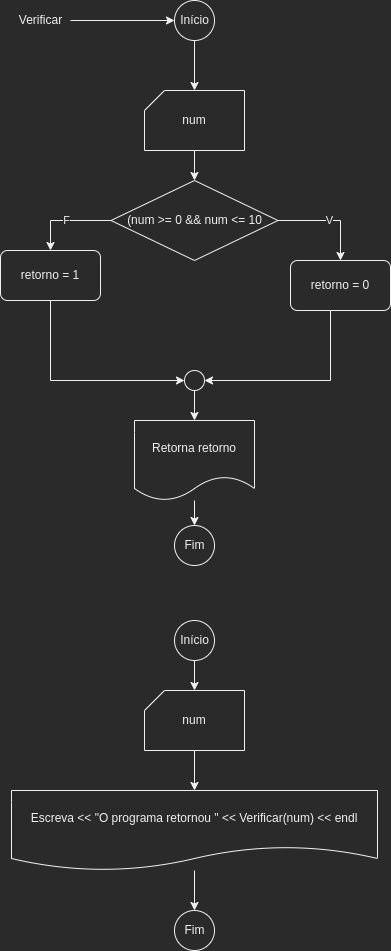

The diagram above was exported from draw.io. Its source (the exported page's mxGraphModel, read from the mxfile embedded in the PNG):
<mxGraphModel dx="454" dy="863" grid="1" gridSize="10" guides="1" tooltips="1" connect="1" arrows="1" fold="1" page="1" pageScale="1" pageWidth="827" pageHeight="1169" math="0" shadow="0">
  <root>
    <mxCell id="0" />
    <mxCell id="1" parent="0" />
    <mxCell id="CPTcCo9z7oE6yHDrfm10-4" value="" style="edgeStyle=orthogonalEdgeStyle;rounded=0;orthogonalLoop=1;jettySize=auto;html=1;" parent="1" source="CPTcCo9z7oE6yHDrfm10-1" target="CPTcCo9z7oE6yHDrfm10-3" edge="1">
      <mxGeometry relative="1" as="geometry" />
    </mxCell>
    <mxCell id="CPTcCo9z7oE6yHDrfm10-1" value="Início" style="verticalLabelPosition=middle;verticalAlign=middle;html=1;shape=mxgraph.flowchart.on-page_reference;labelPosition=center;align=center;" parent="1" vertex="1">
      <mxGeometry x="394" y="20" width="40" height="40" as="geometry" />
    </mxCell>
    <mxCell id="uWOM3WwHQRSBUtdpR4Qp-2" value="" style="edgeStyle=orthogonalEdgeStyle;rounded=0;orthogonalLoop=1;jettySize=auto;html=1;" parent="1" source="CPTcCo9z7oE6yHDrfm10-3" target="uWOM3WwHQRSBUtdpR4Qp-1" edge="1">
      <mxGeometry relative="1" as="geometry" />
    </mxCell>
    <mxCell id="CPTcCo9z7oE6yHDrfm10-3" value="num" style="verticalLabelPosition=middle;verticalAlign=middle;html=1;shape=card;whiteSpace=wrap;size=20;arcSize=12;labelPosition=center;align=center;" parent="1" vertex="1">
      <mxGeometry x="364" y="110" width="100" height="60" as="geometry" />
    </mxCell>
    <mxCell id="CPTcCo9z7oE6yHDrfm10-6" value="" style="edgeStyle=orthogonalEdgeStyle;rounded=0;orthogonalLoop=1;jettySize=auto;html=1;" parent="1" source="CPTcCo9z7oE6yHDrfm10-5" target="CPTcCo9z7oE6yHDrfm10-1" edge="1">
      <mxGeometry relative="1" as="geometry" />
    </mxCell>
    <mxCell id="CPTcCo9z7oE6yHDrfm10-5" value="Verificar" style="text;html=1;align=center;verticalAlign=middle;resizable=0;points=[];autosize=1;strokeColor=none;fillColor=none;" parent="1" vertex="1">
      <mxGeometry x="230" y="30" width="60" height="20" as="geometry" />
    </mxCell>
    <mxCell id="uWOM3WwHQRSBUtdpR4Qp-4" value="V" style="edgeStyle=orthogonalEdgeStyle;rounded=0;orthogonalLoop=1;jettySize=auto;html=1;entryX=0.5;entryY=0;entryDx=0;entryDy=0;" parent="1" source="uWOM3WwHQRSBUtdpR4Qp-1" target="uWOM3WwHQRSBUtdpR4Qp-3" edge="1">
      <mxGeometry relative="1" as="geometry" />
    </mxCell>
    <mxCell id="uWOM3WwHQRSBUtdpR4Qp-6" value="F" style="edgeStyle=orthogonalEdgeStyle;rounded=0;orthogonalLoop=1;jettySize=auto;html=1;entryX=0.5;entryY=0;entryDx=0;entryDy=0;" parent="1" source="uWOM3WwHQRSBUtdpR4Qp-1" target="uWOM3WwHQRSBUtdpR4Qp-5" edge="1">
      <mxGeometry relative="1" as="geometry" />
    </mxCell>
    <mxCell id="uWOM3WwHQRSBUtdpR4Qp-1" value="(num &amp;gt;= 0 &amp;amp;&amp;amp; num &amp;lt;= 10" style="rhombus;whiteSpace=wrap;html=1;" parent="1" vertex="1">
      <mxGeometry x="330.5" y="200" width="167" height="80" as="geometry" />
    </mxCell>
    <mxCell id="uWOM3WwHQRSBUtdpR4Qp-13" style="edgeStyle=orthogonalEdgeStyle;rounded=0;orthogonalLoop=1;jettySize=auto;html=1;entryX=1;entryY=0.5;entryDx=0;entryDy=0;entryPerimeter=0;" parent="1" source="uWOM3WwHQRSBUtdpR4Qp-3" target="uWOM3WwHQRSBUtdpR4Qp-11" edge="1">
      <mxGeometry relative="1" as="geometry">
        <Array as="points">
          <mxPoint x="550" y="400" />
        </Array>
      </mxGeometry>
    </mxCell>
    <mxCell id="uWOM3WwHQRSBUtdpR4Qp-3" value="retorno = 0" style="rounded=1;whiteSpace=wrap;html=1;absoluteArcSize=1;arcSize=14;strokeWidth=1;" parent="1" vertex="1">
      <mxGeometry x="510" y="280" width="100" height="50" as="geometry" />
    </mxCell>
    <mxCell id="uWOM3WwHQRSBUtdpR4Qp-12" style="edgeStyle=orthogonalEdgeStyle;rounded=0;orthogonalLoop=1;jettySize=auto;html=1;entryX=0;entryY=0.5;entryDx=0;entryDy=0;entryPerimeter=0;" parent="1" source="uWOM3WwHQRSBUtdpR4Qp-5" target="uWOM3WwHQRSBUtdpR4Qp-11" edge="1">
      <mxGeometry relative="1" as="geometry">
        <Array as="points">
          <mxPoint x="270" y="400" />
        </Array>
      </mxGeometry>
    </mxCell>
    <mxCell id="uWOM3WwHQRSBUtdpR4Qp-5" value="retorno = 1" style="rounded=1;whiteSpace=wrap;html=1;absoluteArcSize=1;arcSize=14;strokeWidth=1;" parent="1" vertex="1">
      <mxGeometry x="220" y="270" width="100" height="50" as="geometry" />
    </mxCell>
    <mxCell id="uWOM3WwHQRSBUtdpR4Qp-15" value="" style="edgeStyle=orthogonalEdgeStyle;rounded=0;orthogonalLoop=1;jettySize=auto;html=1;" parent="1" source="uWOM3WwHQRSBUtdpR4Qp-11" target="uWOM3WwHQRSBUtdpR4Qp-14" edge="1">
      <mxGeometry relative="1" as="geometry" />
    </mxCell>
    <mxCell id="uWOM3WwHQRSBUtdpR4Qp-11" value="" style="verticalLabelPosition=bottom;verticalAlign=top;html=1;shape=mxgraph.flowchart.on-page_reference;strokeWidth=1;" parent="1" vertex="1">
      <mxGeometry x="404" y="390" width="20" height="20" as="geometry" />
    </mxCell>
    <mxCell id="uWOM3WwHQRSBUtdpR4Qp-17" value="" style="edgeStyle=orthogonalEdgeStyle;rounded=0;orthogonalLoop=1;jettySize=auto;html=1;" parent="1" source="uWOM3WwHQRSBUtdpR4Qp-14" target="uWOM3WwHQRSBUtdpR4Qp-16" edge="1">
      <mxGeometry relative="1" as="geometry" />
    </mxCell>
    <mxCell id="uWOM3WwHQRSBUtdpR4Qp-14" value="Retorna retorno" style="shape=document;whiteSpace=wrap;html=1;boundedLbl=1;strokeWidth=1;" parent="1" vertex="1">
      <mxGeometry x="354" y="440" width="120" height="80" as="geometry" />
    </mxCell>
    <mxCell id="uWOM3WwHQRSBUtdpR4Qp-16" value="Fim" style="verticalLabelPosition=middle;verticalAlign=middle;html=1;shape=mxgraph.flowchart.on-page_reference;labelPosition=center;align=center;strokeWidth=1;" parent="1" vertex="1">
      <mxGeometry x="394" y="545" width="40" height="40" as="geometry" />
    </mxCell>
    <mxCell id="uWOM3WwHQRSBUtdpR4Qp-20" value="" style="edgeStyle=orthogonalEdgeStyle;rounded=0;orthogonalLoop=1;jettySize=auto;html=1;" parent="1" source="uWOM3WwHQRSBUtdpR4Qp-18" target="uWOM3WwHQRSBUtdpR4Qp-19" edge="1">
      <mxGeometry relative="1" as="geometry" />
    </mxCell>
    <mxCell id="uWOM3WwHQRSBUtdpR4Qp-18" value="Início" style="verticalLabelPosition=middle;verticalAlign=middle;html=1;shape=mxgraph.flowchart.on-page_reference;labelPosition=center;align=center;strokeWidth=1;" parent="1" vertex="1">
      <mxGeometry x="394" y="640" width="40" height="40" as="geometry" />
    </mxCell>
    <mxCell id="uWOM3WwHQRSBUtdpR4Qp-22" value="" style="edgeStyle=orthogonalEdgeStyle;rounded=0;orthogonalLoop=1;jettySize=auto;html=1;" parent="1" source="uWOM3WwHQRSBUtdpR4Qp-19" target="uWOM3WwHQRSBUtdpR4Qp-21" edge="1">
      <mxGeometry relative="1" as="geometry" />
    </mxCell>
    <mxCell id="uWOM3WwHQRSBUtdpR4Qp-19" value="num" style="verticalLabelPosition=middle;verticalAlign=middle;html=1;shape=card;whiteSpace=wrap;size=20;arcSize=12;labelPosition=center;align=center;" parent="1" vertex="1">
      <mxGeometry x="364" y="710" width="100" height="60" as="geometry" />
    </mxCell>
    <mxCell id="uWOM3WwHQRSBUtdpR4Qp-24" value="" style="edgeStyle=orthogonalEdgeStyle;rounded=0;orthogonalLoop=1;jettySize=auto;html=1;" parent="1" source="uWOM3WwHQRSBUtdpR4Qp-21" target="uWOM3WwHQRSBUtdpR4Qp-23" edge="1">
      <mxGeometry relative="1" as="geometry" />
    </mxCell>
    <mxCell id="uWOM3WwHQRSBUtdpR4Qp-21" value="Escreva &amp;lt;&amp;lt; &quot;O programa retornou &quot; &amp;lt;&amp;lt; Verificar(num) &amp;lt;&amp;lt; endl" style="shape=document;whiteSpace=wrap;html=1;boundedLbl=1;strokeWidth=1;" parent="1" vertex="1">
      <mxGeometry x="231" y="810" width="366" height="80" as="geometry" />
    </mxCell>
    <mxCell id="uWOM3WwHQRSBUtdpR4Qp-23" value="Fim" style="verticalLabelPosition=middle;verticalAlign=middle;html=1;shape=mxgraph.flowchart.on-page_reference;labelPosition=center;align=center;strokeWidth=1;" parent="1" vertex="1">
      <mxGeometry x="394" y="930" width="40" height="40" as="geometry" />
    </mxCell>
  </root>
</mxGraphModel>